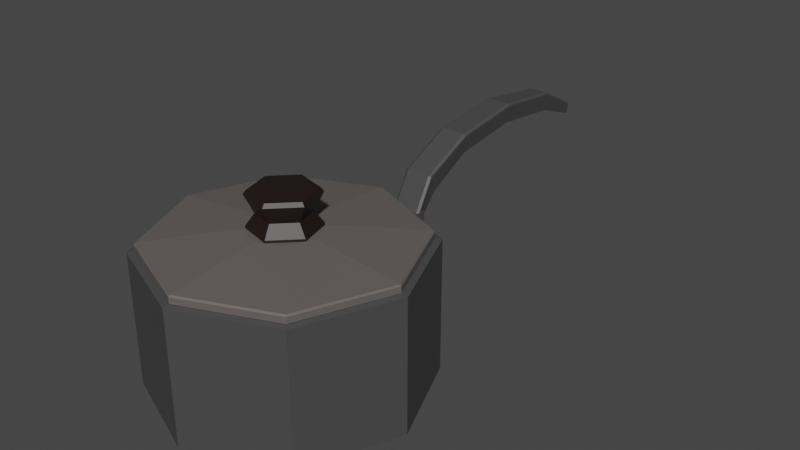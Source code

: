 # Source: SaucePan1.blend  (saved by Blender 3.2.14; exported with 4.5.12 LTS)
import bpy
from mathutils import Matrix  # noqa: F401  (used for matrix-valued properties, if any)

bpy.ops.wm.read_factory_settings(use_empty=True)
scene = bpy.context.scene
scene.name = 'Scene'

# ---- collections
col_collection = bpy.data.collections.new('Collection'); scene.collection.children.link(col_collection)

# ---- materials (node trees are filled in below, after node groups)
mat_glasslid1saucepan1 = bpy.data.materials.new('GlassLid1SaucePan1')
mat_glasslid1saucepan1.use_transparent_shadow = False
mat_plasticlid1saucepan1 = bpy.data.materials.new('PlasticLid1SaucePan1')
mat_plasticlid1saucepan1.use_transparent_shadow = False
mat_steelsaucepan1 = bpy.data.materials.new('SteelSaucePan1')
mat_steelsaucepan1.use_transparent_shadow = False

# ---- material node trees
mat_glasslid1saucepan1.use_nodes = True; mat_glasslid1saucepan1.node_tree.nodes.clear()
_N = mat_glasslid1saucepan1.node_tree.nodes; _L = mat_glasslid1saucepan1.node_tree.links
n0 = _N.new('ShaderNodeBsdfPrincipled'); n0.name = 'Principled BSDF'; n0.location = (10, 300)
n0.distribution = 'GGX'
n0.subsurface_method = 'RANDOM_WALK_SKIN'
n0.inputs[0].default_value = (0.1248, 0.107, 0.1022, 1.0)
n0.inputs[3].default_value = 1.45
n0.inputs[27].default_value = (0.0, 0.0, 0.0, 1.0)
n0.inputs[28].default_value = 1.0
n1 = _N.new('ShaderNodeOutputMaterial'); n1.name = 'Material Output'; n1.location = (300, 300)
_L.new(n0.outputs[0], n1.inputs[0])
n1.is_active_output = True
mat_plasticlid1saucepan1.use_nodes = True; mat_plasticlid1saucepan1.node_tree.nodes.clear()
_N = mat_plasticlid1saucepan1.node_tree.nodes; _L = mat_plasticlid1saucepan1.node_tree.links
n0 = _N.new('ShaderNodeBsdfPrincipled'); n0.name = 'Principled BSDF'; n0.location = (10, 300)
n0.distribution = 'GGX'
n0.subsurface_method = 'RANDOM_WALK_SKIN'
n0.inputs[0].default_value = (0.01444, 0.006512, 0.004391, 1.0)
n0.inputs[3].default_value = 1.45
n0.inputs[27].default_value = (0.0, 0.0, 0.0, 1.0)
n0.inputs[28].default_value = 1.0
n1 = _N.new('ShaderNodeOutputMaterial'); n1.name = 'Material Output'; n1.location = (300, 300)
_L.new(n0.outputs[0], n1.inputs[0])
n1.is_active_output = True
mat_steelsaucepan1.use_nodes = True; mat_steelsaucepan1.node_tree.nodes.clear()
_N = mat_steelsaucepan1.node_tree.nodes; _L = mat_steelsaucepan1.node_tree.links
n0 = _N.new('ShaderNodeBsdfPrincipled'); n0.name = 'Principled BSDF'; n0.location = (10, 300)
n0.distribution = 'GGX'
n0.subsurface_method = 'RANDOM_WALK_SKIN'
n0.inputs[0].default_value = (0.06301, 0.06301, 0.06301, 1.0)
n0.inputs[3].default_value = 1.45
n0.inputs[27].default_value = (0.0, 0.0, 0.0, 1.0)
n0.inputs[28].default_value = 1.0
n1 = _N.new('ShaderNodeOutputMaterial'); n1.name = 'Material Output'; n1.location = (300, 300)
_L.new(n0.outputs[0], n1.inputs[0])
n1.is_active_output = True

# ---- world
world_world = bpy.data.worlds.new('World'); scene.world = world_world
world_world.use_nodes = True; world_world.node_tree.nodes.clear()
_N = world_world.node_tree.nodes; _L = world_world.node_tree.links
n0 = _N.new('ShaderNodeOutputWorld'); n0.name = 'World Output'; n0.location = (300, 300)
n1 = _N.new('ShaderNodeBackground'); n1.name = 'Background'; n1.location = (10, 300)
n1.inputs[0].default_value = (0.05088, 0.05088, 0.05088, 1.0)
_L.new(n1.outputs[0], n0.inputs[0])
n0.is_active_output = True
world_world.color = (0.05088, 0.05088, 0.05088)
world_world.use_sun_shadow = False
world_world.sun_shadow_jitter_overblur = 0.0

# ---- meshes
me_cylinder_001 = bpy.data.meshes.new('Cylinder.001')
me_cylinder_001.from_pydata([(-1.101e-09, 0.04299, 0.01861), (0.0304, 0.0304, 0.01861), (0.04299, -2.772e-09, 0.01861), (0.0304, -0.0304, 0.01861), (-5.096e-09, -0.04299, 0.01861), (-0.0304, -0.0304, 0.01861), (-0.04299, -1.169e-11, 0.01861), (-0.0304, 0.0304, 0.01861), (3.898e-11, 0.1494, -0.003112), (0.0, 0.1512, -0.001503), (0.1057, 0.1057, -0.003112), (0.1069, 0.1069, -0.001503), (0.1494, -6.587e-09, -0.003112), (0.1512, -6.608e-09, -0.001503), (0.1057, -0.1057, -0.003112), (0.1069, -0.1069, -0.001503), (-1.321e-08, -0.1494, -0.003112), (-1.322e-08, -0.1512, -0.001503), (-0.1057, -0.1057, -0.003112), (-0.1069, -0.1069, -0.001503), (-0.1494, 1.988e-09, -0.003112), (-0.1512, 1.803e-09, -0.001503), (-0.1057, 0.1057, -0.003112), (-0.1069, 0.1069, -0.001503), (0.1057, 0.1057, 0.007514), (0.1069, 0.1069, 0.005724), (0.0, 0.1512, 0.005724), (-1.762e-11, 0.1495, 0.007514), (0.1495, -6.547e-09, 0.007514), (0.1512, -6.608e-09, 0.005724), (0.1057, -0.1057, 0.007514), (0.1069, -0.1069, 0.005724), (-1.309e-08, -0.1495, 0.007514), (-1.322e-08, -0.1512, 0.005724), (-0.1057, -0.1057, 0.007514), (-0.1069, -0.1069, 0.005724), (-0.1495, 1.774e-09, 0.007514), (-0.1512, 1.803e-09, 0.005724), (-0.1057, 0.1057, 0.007514), (-0.1069, 0.1069, 0.005724), (-0.01028, 0.03835, 0.01567), (-0.01028, 0.03835, 0.02154), (0.02807, 0.02807, 0.01567), (0.02807, 0.02807, 0.02154), (0.03835, -0.01028, 0.01567), (0.03835, -0.01028, 0.02154), (0.01028, -0.03835, 0.01567), (0.01028, -0.03835, 0.02154), (-0.02807, -0.02807, 0.01567), (-0.02807, -0.02807, 0.02154), (-0.03835, 0.01028, 0.01567), (-0.03835, 0.01028, 0.02154), (0.021, 0.021, 0.03531), (-0.007686, 0.02869, 0.03531), (0.02869, -0.007686, 0.03531), (0.007686, -0.02869, 0.03531), (-0.021, -0.021, 0.03531), (-0.02869, 0.007686, 0.03531), (0.02612, 0.02612, 0.06053), (0.02844, 0.02844, 0.05619), (-0.01041, 0.03885, 0.05619), (-0.00956, 0.03568, 0.06053), (0.03568, -0.00956, 0.06053), (0.03885, -0.01041, 0.05619), (0.00956, -0.03568, 0.06053), (0.01041, -0.03885, 0.05619), (-0.02612, -0.02612, 0.06053), (-0.02844, -0.02844, 0.05619), (-0.03568, 0.00956, 0.06053), (-0.03885, 0.01041, 0.05619)], [], [(23, 39, 26, 9), (13, 29, 31, 15), (15, 31, 33, 17), (17, 33, 35, 19), (19, 35, 37, 21), (21, 37, 39, 23), (1, 0, 7, 6, 5, 4, 3, 2), (0, 1, 24, 27), (11, 25, 29, 13), (9, 26, 25, 11), (1, 2, 28, 24), (7, 0, 27, 38), (3, 4, 32, 30), (4, 5, 34, 32), (5, 6, 36, 34), (6, 7, 38, 36), (2, 3, 30, 28), (9, 11, 10, 8), (25, 26, 27, 24), (11, 13, 12, 10), (29, 25, 24, 28), (13, 15, 14, 12), (31, 29, 28, 30), (15, 17, 16, 14), (33, 31, 30, 32), (17, 19, 18, 16), (35, 33, 32, 34), (19, 21, 20, 18), (37, 35, 34, 36), (21, 23, 22, 20), (39, 37, 36, 38), (23, 9, 8, 22), (26, 39, 38, 27), (8, 10, 12, 14, 16, 18, 20, 22), (40, 41, 43, 42), (42, 43, 45, 44), (44, 45, 47, 46), (46, 47, 49, 48), (45, 43, 52, 54), (48, 49, 51, 50), (50, 51, 41, 40), (40, 42, 44, 46, 48, 50), (53, 57, 69, 60), (51, 49, 56, 57), (43, 41, 53, 52), (47, 45, 54, 55), (41, 51, 57, 53), (49, 47, 55, 56), (54, 52, 59, 63), (55, 54, 63, 65), (57, 56, 67, 69), (52, 53, 60, 59), (56, 55, 65, 67), (59, 60, 61, 58), (63, 59, 58, 62), (65, 63, 62, 64), (67, 65, 64, 66), (69, 67, 66, 68), (60, 69, 68, 61), (58, 61, 68, 66, 64, 62)])
me_cylinder_001.polygons.foreach_set('material_index', [0, 0, 0, 0, 0, 0, 0, 0, 0, 0, 0, 0, 0, 0, 0, 0, 0, 0, 0, 0, 0, 0, 0, 0, 0, 0, 0, 0, 0, 0, 0, 0, 0, 0, 1, 1, 1, 1, 1, 1, 1, 1, 1, 1, 1, 1, 1, 1, 1, 1, 1, 1, 1, 1, 1, 1, 1, 1, 1, 1])
_uv = me_cylinder_001.uv_layers.new(name='UVMap')
_uv.uv.foreach_set('vector', [0.125, 0.577, 0.125, 0.923, 0.0, 0.923, 0.0, 0.577, 0.75, 0.577, 0.75, 0.923, 0.625, 0.923, 0.625, 0.577, 0.625, 0.577, 0.625, 0.923, 0.5, 0.923, 0.5, 0.577, 0.5, 0.577, 0.5, 0.923, 0.375, 0.923, 0.375, 0.577, 0.375, 0.577, 0.375, 0.923, 0.25, 0.923, 0.25, 0.577, 0.25, 0.577, 0.25, 0.923, 0.125, 0.923, 0.125, 0.577, 0.4096, 0.4096, 0.25, 0.4758, 0.09035, 0.4096, 0.02422, 0.25, 0.09035, 0.09035, 0.25, 0.02422, 0.4096, 0.09035, 0.4758, 0.25, 0.25, 0.4758, 0.4096, 0.4096, 0.4195, 0.4195, 0.25, 0.4898, 0.875, 0.577, 0.875, 0.923, 0.75, 0.923, 0.75, 0.577, 1.0, 0.577, 1.0, 0.923, 0.875, 0.923, 0.875, 0.577, 0.4096, 0.4096, 0.4758, 0.25, 0.4898, 0.25, 0.4195, 0.4195, 0.09035, 0.4096, 0.25, 0.4758, 0.25, 0.4898, 0.08046, 0.4195, 0.4096, 0.09035, 0.25, 0.02422, 0.25, 0.01023, 0.4195, 0.08046, 0.25, 0.02422, 0.09035, 0.09035, 0.08046, 0.08046, 0.25, 0.01023, 0.09035, 0.09035, 0.02422, 0.25, 0.01023, 0.25, 0.08046, 0.08046, 0.02422, 0.25, 0.09035, 0.4096, 0.08046, 0.4195, 0.01023, 0.25, 0.4758, 0.25, 0.4096, 0.09035, 0.4195, 0.08046, 0.4898, 0.25, 0.75, 0.49, 0.9197, 0.4197, 0.9178, 0.4178, 0.75, 0.4872, 0.4197, 0.4197, 0.25, 0.49, 0.25, 0.4898, 0.4195, 0.4195, 0.9197, 0.4197, 0.99, 0.25, 0.9872, 0.25, 0.9178, 0.4178, 0.49, 0.25, 0.4197, 0.4197, 0.4195, 0.4195, 0.4898, 0.25, 0.99, 0.25, 0.9197, 0.08029, 0.9178, 0.08225, 0.9872, 0.25, 0.4197, 0.08029, 0.49, 0.25, 0.4898, 0.25, 0.4195, 0.08046, 0.9197, 0.08029, 0.75, 0.01, 0.75, 0.01277, 0.9178, 0.08225, 0.25, 0.01, 0.4197, 0.08029, 0.4195, 0.08046, 0.25, 0.01023, 0.75, 0.01, 0.5803, 0.08029, 0.5822, 0.08225, 0.75, 0.01277, 0.08029, 0.08029, 0.25, 0.01, 0.25, 0.01023, 0.08046, 0.08046, 0.5803, 0.08029, 0.51, 0.25, 0.5128, 0.25, 0.5822, 0.08225, 0.01, 0.25, 0.08029, 0.08029, 0.08046, 0.08046, 0.01023, 0.25, 0.51, 0.25, 0.5803, 0.4197, 0.5822, 0.4178, 0.5128, 0.25, 0.08029, 0.4197, 0.01, 0.25, 0.01023, 0.25, 0.08046, 0.4195, 0.5803, 0.4197, 0.75, 0.49, 0.75, 0.4872, 0.5822, 0.4178, 0.25, 0.49, 0.08029, 0.4197, 0.08046, 0.4195, 0.25, 0.4898, 0.75, 0.4872, 0.9178, 0.4178, 0.9872, 0.25, 0.9178, 0.08225, 0.75, 0.01277, 0.5822, 0.08225, 0.5128, 0.25, 0.5822, 0.4178, 1.0, 0.5, 1.0, 1.0, 0.8333, 1.0, 0.8333, 0.5, 0.8333, 0.5, 0.8333, 1.0, 0.6667, 1.0, 0.6667, 0.5, 0.6667, 0.5, 0.6667, 1.0, 0.5, 1.0, 0.5, 0.5, 0.5, 0.5, 0.5, 1.0, 0.3333, 1.0, 0.3333, 0.5, 0.6667, 1.0, 0.8333, 1.0, 0.8333, 1.0, 0.6667, 1.0, 0.3333, 0.5, 0.3333, 1.0, 0.1667, 1.0, 0.1667, 0.5, 0.1667, 0.5, 0.1667, 1.0, -8.941e-08, 1.0, -8.941e-08, 0.5, 0.75, 0.49, 0.9578, 0.37, 0.9578, 0.13, 0.75, 0.01, 0.5422, 0.13, 0.5422, 0.37, -8.941e-08, 1.0, 0.1667, 1.0, 0.1667, 1.0, -8.941e-08, 1.0, 0.1667, 1.0, 0.3333, 1.0, 0.3333, 1.0, 0.1667, 1.0, 0.8333, 1.0, 1.0, 1.0, 1.0, 1.0, 0.8333, 1.0, 0.5, 1.0, 0.6667, 1.0, 0.6667, 1.0, 0.5, 1.0, -8.941e-08, 1.0, 0.1667, 1.0, 0.1667, 1.0, -8.941e-08, 1.0, 0.3333, 1.0, 0.5, 1.0, 0.5, 1.0, 0.3333, 1.0, 0.6667, 1.0, 0.8333, 1.0, 0.8333, 1.0, 0.6667, 1.0, 0.5, 1.0, 0.6667, 1.0, 0.6667, 1.0, 0.5, 1.0, 0.1667, 1.0, 0.3333, 1.0, 0.3333, 1.0, 0.1667, 1.0, 0.8333, 1.0, 1.0, 1.0, 1.0, 1.0, 0.8333, 1.0, 0.3333, 1.0, 0.5, 1.0, 0.5, 1.0, 0.3333, 1.0, 0.4525, 0.3731, 0.2554, 0.4869, 0.25, 0.4591, 0.4311, 0.3545, 0.4578, 0.1362, 0.4578, 0.3638, 0.4311, 0.3545, 0.4311, 0.1455, 0.2554, 0.01309, 0.4525, 0.1269, 0.4311, 0.1455, 0.25, 0.04092, 0.04751, 0.1269, 0.2446, 0.01309, 0.25, 0.04092, 0.06893, 0.1455, 0.04215, 0.3638, 0.04215, 0.1362, 0.06893, 0.1455, 0.06893, 0.3545, 0.2446, 0.4869, 0.04751, 0.3731, 0.06893, 0.3545, 0.25, 0.4591, 0.4311, 0.3545, 0.25, 0.4591, 0.06893, 0.3545, 0.06893, 0.1455, 0.25, 0.04092, 0.4311, 0.1455])
me_cylinder_001.materials.append(mat_glasslid1saucepan1)
me_cylinder_001.materials.append(mat_plasticlid1saucepan1)
me_cylinder_001.update()
me_cylinder_003 = bpy.data.meshes.new('Cylinder.003')
me_cylinder_003.from_pydata([(3.672e-09, 0.1589, -0.09667), (-2.355e-09, 0.1466, 0.06253), (0.1124, 0.1124, -0.09667), (0.1036, 0.1036, 0.06253), (0.1589, -6.345e-09, -0.09667), (0.1466, -6.209e-09, 0.06253), (0.1124, -0.1124, -0.09667), (0.1036, -0.1036, 0.06253), (-1.338e-08, -0.1589, -0.09667), (-7.586e-09, -0.1466, 0.06253), (-0.1124, -0.1124, -0.09667), (-0.1036, -0.1036, 0.06253), (-0.1589, 2.496e-09, -0.09667), (-0.1466, 4.352e-09, 0.06253), (-0.1124, 0.1124, -0.09667), (-0.1036, 0.1036, 0.06253), (0.1036, 0.1036, -0.08963), (4.296e-09, 0.1466, -0.08963), (0.1466, -6.209e-09, -0.08963), (0.1036, -0.1036, -0.08963), (-1.462e-08, -0.1466, -0.08963), (-0.1036, -0.1036, -0.08963), (-0.1466, 4.352e-09, -0.08963), (-0.1036, 0.1036, -0.08963), (0.1076, 0.1076, 0.06253), (0.1124, 0.1124, 0.06123), (-3.23e-09, 0.1589, 0.06123), (-2.782e-09, 0.1522, 0.06253), (0.1522, -6.271e-09, 0.06253), (0.1589, -6.345e-09, 0.06123), (0.1076, -0.1076, 0.06253), (0.1124, -0.1124, 0.06123), (-7.16e-09, -0.1522, 0.06253), (-6.597e-09, -0.1589, 0.06123), (-0.1076, -0.1076, 0.06253), (-0.1124, -0.1124, 0.06123), (-0.1522, 3.503e-09, 0.06253), (-0.1589, 2.496e-09, 0.06123), (-0.1076, 0.1076, 0.06253), (-0.1124, 0.1124, 0.06123), (0.01861, 0.1999, 0.01206), (0.01861, 0.1999, 0.02999), (0.01861, 0.1418, 0.01382), (0.01861, 0.1525, 0.02822), (-0.01861, 0.1999, 0.01206), (-0.01861, 0.1999, 0.02999), (-0.01861, 0.1418, 0.01382), (-0.01861, 0.1525, 0.02822), (0.01768, 0.1898, 0.02592), (0.01485, 0.1882, 0.02685), (-0.01485, 0.1882, 0.02685), (-0.01768, 0.1898, 0.02592), (0.007093, 0.5176, 0.06583), (0.008442, 0.5171, 0.06476), (-0.008442, 0.5171, 0.06476), (-0.007093, 0.5176, 0.06583), (0.01107, 0.4542, 0.09851), (0.01316, 0.4538, 0.09667), (-0.01316, 0.4538, 0.09667), (-0.01107, 0.4542, 0.09851), (0.01427, 0.365, 0.1102), (0.01697, 0.365, 0.1083), (-0.01697, 0.365, 0.1083), (-0.01427, 0.365, 0.1102), (0.01485, 0.2766, 0.09904), (0.01768, 0.2771, 0.09721), (-0.01768, 0.2771, 0.09721), (-0.01485, 0.2766, 0.09904), (0.01485, 0.2119, 0.06853), (0.01768, 0.2132, 0.06708), (-0.01768, 0.2132, 0.06708), (-0.01485, 0.2119, 0.06853), (0.01485, 0.1973, 0.01504), (0.01768, 0.1918, 0.02482), (-0.01768, 0.1918, 0.02482), (-0.01485, 0.1973, 0.01504), (0.008442, 0.5165, 0.06348), (0.007093, 0.5159, 0.05078), (-0.007093, 0.5159, 0.05078), (-0.008442, 0.5165, 0.06348), (0.01315, 0.4532, 0.09457), (0.01083, 0.454, 0.07439), (-0.01083, 0.454, 0.07439), (-0.01315, 0.4532, 0.09457), (0.01696, 0.365, 0.1061), (0.01423, 0.365, 0.0858), (-0.01423, 0.365, 0.0858), (-0.01696, 0.365, 0.1061), (0.01768, 0.2777, 0.09511), (0.01485, 0.2783, 0.07487), (-0.01485, 0.2783, 0.07487), (-0.01768, 0.2777, 0.09511), (0.01768, 0.2146, 0.06558), (0.01485, 0.2232, 0.04572), (-0.01485, 0.2232, 0.04572), (-0.01768, 0.2146, 0.06558)], [], [(2, 25, 29, 4), (3, 5, 28, 24), (5, 7, 30, 28), (7, 9, 32, 30), (9, 11, 34, 32), (11, 13, 36, 34), (15, 13, 22, 23), (13, 15, 38, 36), (15, 1, 27, 38), (0, 2, 4, 6, 8, 10, 12, 14), (0, 26, 25, 2), (14, 39, 26, 0), (6, 31, 33, 8), (8, 33, 35, 10), (10, 35, 37, 12), (12, 37, 39, 14), (4, 29, 31, 6), (16, 17, 23, 22, 21, 20, 19, 18), (11, 9, 20, 21), (7, 5, 18, 19), (3, 1, 17, 16), (1, 15, 23, 17), (13, 11, 21, 22), (9, 7, 19, 20), (5, 3, 16, 18), (25, 26, 27, 24), (29, 25, 24, 28), (31, 29, 28, 30), (33, 31, 30, 32), (35, 33, 32, 34), (37, 35, 34, 36), (39, 37, 36, 38), (26, 39, 38, 27), (1, 3, 24, 27), (40, 41, 43, 42), (42, 43, 47, 46), (46, 47, 45, 44), (44, 45, 41, 40), (42, 46, 44, 40), (47, 43, 41, 45), (53, 57, 80, 76), (57, 61, 84, 80), (61, 65, 88, 84), (65, 69, 92, 88), (69, 48, 73, 92), (81, 85, 86, 82), (85, 89, 90, 86), (89, 93, 94, 90), (77, 81, 82, 78), (68, 71, 50, 49), (52, 55, 59, 56), (58, 54, 79, 83), (56, 59, 63, 60), (62, 58, 83, 87), (60, 63, 67, 64), (66, 62, 87, 91), (64, 67, 71, 68), (70, 66, 91, 95), (93, 72, 75, 94), (51, 70, 95, 74), (54, 55, 52, 53, 76, 77, 78, 79), (52, 56, 57, 53), (59, 55, 54, 58), (56, 60, 61, 57), (63, 59, 58, 62), (60, 64, 65, 61), (67, 63, 62, 66), (64, 68, 69, 65), (71, 67, 66, 70), (68, 49, 48, 69), (50, 71, 70, 51), (76, 80, 81, 77), (83, 79, 78, 82), (80, 84, 85, 81), (87, 83, 82, 86), (84, 88, 89, 85), (91, 87, 86, 90), (88, 92, 93, 89), (95, 91, 90, 94), (92, 73, 72, 93), (74, 95, 94, 75), (48, 49, 50, 51, 74, 75, 72, 73)])
_uv = me_cylinder_003.uv_layers.new(name='UVMap')
_uv.uv.foreach_set('vector', [0.875, 0.5, 0.875, 0.9959, 0.75, 0.9959, 0.75, 0.5, 0.4015, 0.4015, 0.4642, 0.25, 0.476, 0.25, 0.4098, 0.4098, 0.4642, 0.25, 0.4015, 0.09854, 0.4098, 0.09019, 0.476, 0.25, 0.4015, 0.09854, 0.25, 0.03581, 0.25, 0.024, 0.4098, 0.09019, 0.25, 0.03581, 0.09854, 0.09854, 0.09019, 0.09019, 0.25, 0.024, 0.09854, 0.09854, 0.03581, 0.25, 0.024, 0.25, 0.09019, 0.09019, 0.09854, 0.4015, 0.03581, 0.25, 0.03581, 0.25, 0.09854, 0.4015, 0.03581, 0.25, 0.09854, 0.4015, 0.09019, 0.4098, 0.024, 0.25, 0.09854, 0.4015, 0.25, 0.4642, 0.25, 0.476, 0.09019, 0.4098, 0.75, 0.49, 0.9197, 0.4197, 0.99, 0.25, 0.9197, 0.08029, 0.75, 0.01, 0.5803, 0.08029, 0.51, 0.25, 0.5803, 0.4197, 1.0, 0.5, 1.0, 0.9959, 0.875, 0.9959, 0.875, 0.5, 0.125, 0.5, 0.125, 0.9959, 0.0, 0.9959, 0.0, 0.5, 0.625, 0.5, 0.625, 0.9959, 0.5, 0.9959, 0.5, 0.5, 0.5, 0.5, 0.5, 0.9959, 0.375, 0.9959, 0.375, 0.5, 0.375, 0.5, 0.375, 0.9959, 0.25, 0.9959, 0.25, 0.5, 0.25, 0.5, 0.25, 0.9959, 0.125, 0.9959, 0.125, 0.5, 0.75, 0.5, 0.75, 0.9959, 0.625, 0.9959, 0.625, 0.5, 0.4015, 0.4015, 0.25, 0.4642, 0.09854, 0.4015, 0.03581, 0.25, 0.09854, 0.09854, 0.25, 0.03581, 0.4015, 0.09854, 0.4642, 0.25, 0.09854, 0.09854, 0.25, 0.03581, 0.25, 0.03581, 0.09854, 0.09854, 0.4015, 0.09854, 0.4642, 0.25, 0.4642, 0.25, 0.4015, 0.09854, 0.4015, 0.4015, 0.25, 0.4642, 0.25, 0.4642, 0.4015, 0.4015, 0.25, 0.4642, 0.09854, 0.4015, 0.09854, 0.4015, 0.25, 0.4642, 0.03581, 0.25, 0.09854, 0.09854, 0.09854, 0.09854, 0.03581, 0.25, 0.25, 0.03581, 0.4015, 0.09854, 0.4015, 0.09854, 0.25, 0.03581, 0.4642, 0.25, 0.4015, 0.4015, 0.4015, 0.4015, 0.4642, 0.25, 0.4197, 0.4197, 0.25, 0.49, 0.25, 0.476, 0.4098, 0.4098, 0.49, 0.25, 0.4197, 0.4197, 0.4098, 0.4098, 0.476, 0.25, 0.4197, 0.08029, 0.49, 0.25, 0.476, 0.25, 0.4098, 0.09019, 0.25, 0.01, 0.4197, 0.08029, 0.4098, 0.09019, 0.25, 0.024, 0.08029, 0.08029, 0.25, 0.01, 0.25, 0.024, 0.09019, 0.09019, 0.01, 0.25, 0.08029, 0.08029, 0.09019, 0.09019, 0.024, 0.25, 0.08029, 0.4197, 0.01, 0.25, 0.024, 0.25, 0.09019, 0.4098, 0.25, 0.49, 0.08029, 0.4197, 0.09019, 0.4098, 0.25, 0.476, 0.25, 0.4642, 0.4015, 0.4015, 0.4098, 0.4098, 0.25, 0.476, 0.375, 0.0, 0.625, 0.0, 0.625, 0.25, 0.375, 0.25, 0.375, 0.25, 0.625, 0.25, 0.625, 0.5, 0.375, 0.5, 0.375, 0.5, 0.625, 0.5, 0.625, 0.75, 0.375, 0.75, 0.375, 0.75, 0.625, 0.75, 0.625, 1.0, 0.375, 1.0, 0.125, 0.5, 0.375, 0.5, 0.375, 0.75, 0.125, 0.75, 0.625, 0.5, 0.875, 0.5, 0.875, 0.75, 0.625, 0.75, 0.4167, 0.5, 0.3333, 0.5, 0.3333, 0.5, 0.4167, 0.5, 0.3333, 0.5, 0.25, 0.5, 0.25, 0.5, 0.3333, 0.5, 0.25, 0.5, 0.1667, 0.5, 0.1667, 0.5, 0.25, 0.5, 0.1667, 0.5, 0.08333, 0.5, 0.08333, 0.5, 0.1667, 0.5, 0.08333, 0.5, 7.451e-08, 0.5, 7.451e-08, 0.5, 0.08333, 0.5, 0.3333, 0.54, 0.25, 0.54, 0.25, 0.96, 0.3333, 0.96, 0.25, 0.54, 0.1667, 0.54, 0.1667, 0.96, 0.25, 0.96, 0.1667, 0.54, 0.08333, 0.54, 0.08333, 0.96, 0.1667, 0.96, 0.4167, 0.54, 0.3333, 0.54, 0.3333, 0.96, 0.4167, 0.96, 0.08333, 0.54, 0.08333, 0.96, 7.451e-08, 0.96, 7.451e-08, 0.54, 0.4167, 0.54, 0.4167, 0.96, 0.3333, 0.96, 0.3333, 0.54, 0.3333, 1.0, 0.4167, 1.0, 0.4167, 1.0, 0.3333, 1.0, 0.3333, 0.54, 0.3333, 0.96, 0.25, 0.96, 0.25, 0.54, 0.25, 1.0, 0.3333, 1.0, 0.3333, 1.0, 0.25, 1.0, 0.25, 0.54, 0.25, 0.96, 0.1667, 0.96, 0.1667, 0.54, 0.1667, 1.0, 0.25, 1.0, 0.25, 1.0, 0.1667, 1.0, 0.1667, 0.54, 0.1667, 0.96, 0.08333, 0.96, 0.08333, 0.54, 0.08333, 1.0, 0.1667, 1.0, 0.1667, 1.0, 0.08333, 1.0, 0.08333, 0.54, 7.451e-08, 0.54, 7.451e-08, 0.96, 0.08333, 0.96, 7.451e-08, 1.0, 0.08333, 1.0, 0.08333, 1.0, 7.451e-08, 1.0, 0.4167, 1.0, 0.4167, 0.96, 0.4167, 0.54, 0.4167, 0.5, 0.4167, 0.5, 0.4167, 0.54, 0.4167, 0.96, 0.4167, 1.0, 0.4167, 0.54, 0.3333, 0.54, 0.3333, 0.5, 0.4167, 0.5, 0.3333, 0.96, 0.4167, 0.96, 0.4167, 1.0, 0.3333, 1.0, 0.3333, 0.54, 0.25, 0.54, 0.25, 0.5, 0.3333, 0.5, 0.25, 0.96, 0.3333, 0.96, 0.3333, 1.0, 0.25, 1.0, 0.25, 0.54, 0.1667, 0.54, 0.1667, 0.5, 0.25, 0.5, 0.1667, 0.96, 0.25, 0.96, 0.25, 1.0, 0.1667, 1.0, 0.1667, 0.54, 0.08333, 0.54, 0.08333, 0.5, 0.1667, 0.5, 0.08333, 0.96, 0.1667, 0.96, 0.1667, 1.0, 0.08333, 1.0, 0.08333, 0.54, 7.451e-08, 0.54, 7.451e-08, 0.5, 0.08333, 0.5, 7.451e-08, 0.96, 0.08333, 0.96, 0.08333, 1.0, 7.451e-08, 1.0, 0.4167, 0.5, 0.3333, 0.5, 0.3333, 0.54, 0.4167, 0.54, 0.3333, 1.0, 0.4167, 1.0, 0.4167, 0.96, 0.3333, 0.96, 0.3333, 0.5, 0.25, 0.5, 0.25, 0.54, 0.3333, 0.54, 0.25, 1.0, 0.3333, 1.0, 0.3333, 0.96, 0.25, 0.96, 0.25, 0.5, 0.1667, 0.5, 0.1667, 0.54, 0.25, 0.54, 0.1667, 1.0, 0.25, 1.0, 0.25, 0.96, 0.1667, 0.96, 0.1667, 0.5, 0.08333, 0.5, 0.08333, 0.54, 0.1667, 0.54, 0.08333, 1.0, 0.1667, 1.0, 0.1667, 0.96, 0.08333, 0.96, 0.08333, 0.5, 7.451e-08, 0.5, 7.451e-08, 0.54, 0.08333, 0.54, 7.451e-08, 1.0, 0.08333, 1.0, 0.08333, 0.96, 7.451e-08, 0.96, 7.451e-08, 0.5, 7.451e-08, 0.54, 7.451e-08, 0.96, 7.451e-08, 1.0, 7.451e-08, 1.0, 7.451e-08, 0.96, 7.451e-08, 0.54, 7.451e-08, 0.5])
me_cylinder_003.materials.append(mat_steelsaucepan1)
me_cylinder_003.update()

# ---- objects
ob_lid1saucepan1 = bpy.data.objects.new('Lid1SaucePan1', me_cylinder_001)
ob_saucepan1 = bpy.data.objects.new('SaucePan1', me_cylinder_003)

# ---- transforms, parenting, visibility, modifiers, constraints
ob_lid1saucepan1.location = (0.0, 0.0, 0.0643)
ob_saucepan1.location = (0.0, 0.0, 0.0)

# ---- collection membership
col_collection.objects.link(ob_lid1saucepan1)
col_collection.objects.link(ob_saucepan1)

# ---- scene / render settings (as saved in the file)
scene.frame_start = 1; scene.frame_end = 250; scene.frame_set(1)
scene.render.engine = 'BLENDER_EEVEE_NEXT'
scene.cycles.sampling_pattern = 'TABULATED_SOBOL'
scene.cycles.use_light_tree = False
scene.view_settings.view_transform = 'Filmic'
bpy.context.view_layer.update()

# ---- added for rendering (the .blend has no active camera and no usable light): camera, sun
cam_auto = bpy.data.cameras.new('AutoCamera')
cam_auto.lens = 50.0
cam_auto.sensor_width = 36.0
cam_auto.clip_end = 1000.0
ob_auto_camera = bpy.data.objects.new('AutoCamera', cam_auto)
scene.collection.objects.link(ob_auto_camera)
ob_auto_camera.location = (0.721261, -0.68619, 0.591086)
ob_auto_camera.rotation_euler = (1.09748, -7.21219e-08, 0.694738)
scene.camera = ob_auto_camera
light_auto_sun = bpy.data.lights.new('AutoSun', 'SUN')
light_auto_sun.energy = 3.0
light_auto_sun.angle = 0.0523599
ob_auto_sun = bpy.data.objects.new('AutoSun', light_auto_sun)
scene.collection.objects.link(ob_auto_sun)
ob_auto_sun.rotation_euler = (0.872665, 0.174533, 0.523599)
bpy.context.view_layer.update()

